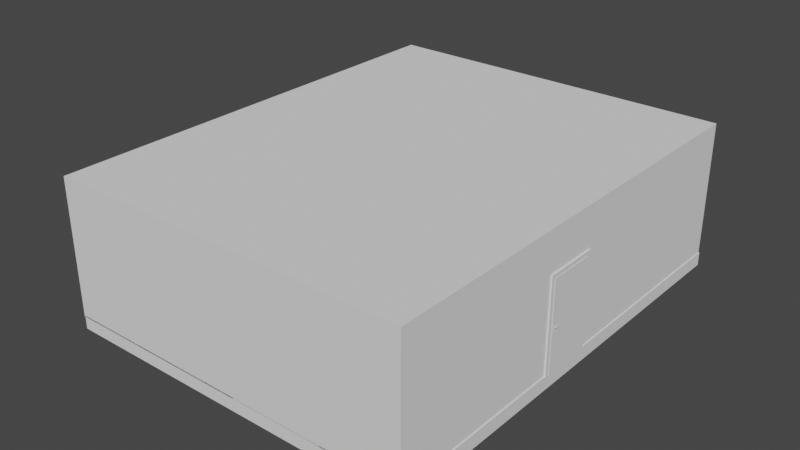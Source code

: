 # Source: bathrooms.blend  (saved by Blender 2.82.7; exported with 4.5.12 LTS)
import bpy
from mathutils import Matrix  # noqa: F401  (used for matrix-valued properties, if any)

bpy.ops.wm.read_factory_settings(use_empty=True)
scene = bpy.context.scene
scene.name = 'Scene'

# ---- collections
col_bathroom = bpy.data.collections.new('bathroom'); scene.collection.children.link(col_bathroom)

# ---- materials (node trees are filled in below, after node groups)
mat_wall2_inside = bpy.data.materials.new('Wall2_inside')
mat_wall2_inside.use_transparent_shadow = False
mat_wall2_outside = bpy.data.materials.new('Wall2_outside')
mat_wall2_outside.use_transparent_shadow = False
mat_wall2_cuts = bpy.data.materials.new('Wall2_cuts')
mat_wall2_cuts.use_transparent_shadow = False
mat_wall2_alt1 = bpy.data.materials.new('Wall2_alt1')
mat_wall2_alt1.use_transparent_shadow = False
mat_wall2_alt2 = bpy.data.materials.new('Wall2_alt2')
mat_wall2_alt2.use_transparent_shadow = False
mat_wall2_alt3 = bpy.data.materials.new('Wall2_alt3')
mat_wall2_alt3.use_transparent_shadow = False
mat_wall2_alt4 = bpy.data.materials.new('Wall2_alt4')
mat_wall2_alt4.use_transparent_shadow = False
mat_wall2_alt5 = bpy.data.materials.new('Wall2_alt5')
mat_wall2_alt5.use_transparent_shadow = False
mat_door_inside = bpy.data.materials.new('Door_inside')
mat_door_inside.use_transparent_shadow = False
mat_door_outside = bpy.data.materials.new('Door_outside')
mat_door_outside.use_transparent_shadow = False
mat_door_glass = bpy.data.materials.new('Door_glass')
mat_door_glass.use_transparent_shadow = False
mat_door_metal = bpy.data.materials.new('Door_metal')
mat_door_metal.use_transparent_shadow = False
mat_handle_inside = bpy.data.materials.new('Handle_inside')
mat_handle_inside.use_transparent_shadow = False
mat_handle_outside = bpy.data.materials.new('Handle_outside')
mat_handle_outside.use_transparent_shadow = False
mat_slab_bottom = bpy.data.materials.new('Slab_bottom')
mat_slab_bottom.use_transparent_shadow = False
mat_slab_top = bpy.data.materials.new('Slab_top')
mat_slab_top.use_transparent_shadow = False
mat_slab_side = bpy.data.materials.new('Slab_side')
mat_slab_side.use_transparent_shadow = False

# ---- node groups
ng_auto_smooth = bpy.data.node_groups.new('Auto Smooth', 'GeometryNodeTree')
_s = ng_auto_smooth.interface.new_socket(name='Geometry', in_out='OUTPUT', socket_type='NodeSocketGeometry')
_s = ng_auto_smooth.interface.new_socket(name='Geometry', in_out='INPUT', socket_type='NodeSocketGeometry')
_s = ng_auto_smooth.interface.new_socket(name='Angle', in_out='INPUT', socket_type='NodeSocketFloat')
_s.subtype = 'ANGLE'
_s.min_value = 0.0
_s.max_value = 3.142
ng_auto_smooth.is_modifier = True
_N = ng_auto_smooth.nodes; _L = ng_auto_smooth.links
n0 = _N.new('NodeGroupOutput'); n0.name = 'Group Output'; n0.location = (480, -100)
n1 = _N.new('NodeGroupInput'); n1.name = 'Group Input'; n1.location = (-420, -300)
n2 = _N.new('NodeGroupInput'); n2.name = 'Group Input.001'; n2.location = (-60, -100)
n3 = _N.new('GeometryNodeSetShadeSmooth'); n3.name = 'Set Shade Smooth'; n3.location = (120, -100)
n3.domain = 'EDGE'
n4 = _N.new('GeometryNodeSetShadeSmooth'); n4.name = 'Set Shade Smooth.001'; n4.location = (300, -100)
n5 = _N.new('GeometryNodeInputMeshEdgeAngle'); n5.name = 'Edge Angle'; n5.location = (-420, -220)
n6 = _N.new('GeometryNodeInputEdgeSmooth'); n6.name = 'Is Edge Smooth'; n6.location = (-60, -160)
n7 = _N.new('GeometryNodeInputShadeSmooth'); n7.name = 'Is Face Smooth'; n7.location = (-240, -340)
n8 = _N.new('FunctionNodeBooleanMath'); n8.name = 'Boolean Math'; n8.location = (-60, -220)
n9 = _N.new('FunctionNodeCompare'); n9.name = 'Compare'; n9.location = (-240, -180)
n9.operation = 'LESS_EQUAL'
_L.new(n5.outputs[0], n9.inputs[0])
_L.new(n4.outputs[0], n0.inputs[0])
_L.new(n1.outputs[1], n9.inputs[1])
_L.new(n9.outputs[0], n8.inputs[0])
_L.new(n7.outputs[0], n8.inputs[1])
_L.new(n2.outputs[0], n3.inputs[0])
_L.new(n6.outputs[0], n3.inputs[1])
_L.new(n3.outputs[0], n4.inputs[0])
_L.new(n8.outputs[0], n3.inputs[2])
n0.is_active_output = True

# ---- material node trees

# ---- world
world_world = bpy.data.worlds.new('World'); scene.world = world_world
world_world.use_nodes = True; world_world.node_tree.nodes.clear()
_N = world_world.node_tree.nodes; _L = world_world.node_tree.links
n0 = _N.new('ShaderNodeOutputWorld'); n0.name = 'World Output'; n0.location = (300, 300)
n1 = _N.new('ShaderNodeBackground'); n1.name = 'Background'; n1.location = (10, 300)
n1.inputs[0].default_value = (0.05088, 0.05088, 0.05088, 1.0)
_L.new(n1.outputs[0], n0.inputs[0])
n0.is_active_output = True
world_world.color = (0.05088, 0.05088, 0.05088)
world_world.use_sun_shadow = False
world_world.sun_shadow_jitter_overblur = 0.0

# ---- meshes
me_wall = bpy.data.meshes.new('Wall')
me_wall.from_pydata([(0.0, 0.0, 0.0), (0.0, 0.0, 2.7), (-4.371e-07, 10.0, 0.0), (-4.371e-07, 10.0, 2.7), (-8.0, 10.0, 0.0), (-8.0, 10.0, 2.7), (-8.0, -9.537e-07, 0.0), (-8.0, -9.537e-07, 2.7)], [], [(0, 2, 3, 1), (2, 4, 5, 3), (4, 6, 7, 5), (6, 0, 1, 7)])
me_wall.polygons.foreach_set('use_smooth', [True] * 4)
me_wall.materials.append(mat_wall2_inside)
me_wall.materials.append(mat_wall2_outside)
me_wall.materials.append(mat_wall2_cuts)
me_wall.materials.append(mat_wall2_alt1)
me_wall.materials.append(mat_wall2_alt2)
me_wall.materials.append(mat_wall2_alt3)
me_wall.materials.append(mat_wall2_alt4)
me_wall.materials.append(mat_wall2_alt5)
me_wall.use_remesh_fix_poles = True
me_wall.use_remesh_preserve_attributes = False
me_wall.use_mirror_vertex_groups = False
me_wall.update()
me_wall_001 = bpy.data.meshes.new('Wall.001')
me_wall_001.from_pydata([(0.0, 0.0, 0.0), (0.0, 0.0, 2.7), (-2.693e-07, 6.16, 0.0), (-2.693e-07, 6.16, 2.7)], [], [(0, 2, 3, 1)])
me_wall_001.polygons.foreach_set('use_smooth', [True] * 1)
me_wall_001.materials.append(mat_wall2_inside)
me_wall_001.materials.append(mat_wall2_outside)
me_wall_001.materials.append(mat_wall2_cuts)
me_wall_001.materials.append(mat_wall2_alt1)
me_wall_001.materials.append(mat_wall2_alt2)
me_wall_001.materials.append(mat_wall2_alt3)
me_wall_001.materials.append(mat_wall2_alt4)
me_wall_001.materials.append(mat_wall2_alt5)
me_wall_001.use_remesh_fix_poles = True
me_wall_001.use_remesh_preserve_attributes = False
me_wall_001.use_mirror_vertex_groups = False
me_wall_001.update()
me_wall_003 = bpy.data.meshes.new('Wall.003')
me_wall_003.from_pydata([(0.0, 0.0, 0.0), (0.0, 0.0, 2.7), (-8.742e-08, 2.0, 0.0), (-8.742e-08, 2.0, 2.7)], [], [(0, 2, 3, 1)])
me_wall_003.polygons.foreach_set('use_smooth', [True] * 1)
me_wall_003.materials.append(mat_wall2_inside)
me_wall_003.materials.append(mat_wall2_outside)
me_wall_003.materials.append(mat_wall2_cuts)
me_wall_003.materials.append(mat_wall2_alt1)
me_wall_003.materials.append(mat_wall2_alt2)
me_wall_003.materials.append(mat_wall2_alt3)
me_wall_003.materials.append(mat_wall2_alt4)
me_wall_003.materials.append(mat_wall2_alt5)
me_wall_003.use_remesh_fix_poles = True
me_wall_003.use_remesh_preserve_attributes = False
me_wall_003.use_mirror_vertex_groups = False
me_wall_003.update()
me_wall_004 = bpy.data.meshes.new('Wall.004')
me_wall_004.from_pydata([(0.0, 0.0, 0.0), (0.0, 0.0, 2.7), (-8.742e-08, 2.0, 0.0), (-8.742e-08, 2.0, 2.7)], [], [(0, 2, 3, 1)])
me_wall_004.polygons.foreach_set('use_smooth', [True] * 1)
me_wall_004.materials.append(mat_wall2_inside)
me_wall_004.materials.append(mat_wall2_outside)
me_wall_004.materials.append(mat_wall2_cuts)
me_wall_004.materials.append(mat_wall2_alt1)
me_wall_004.materials.append(mat_wall2_alt2)
me_wall_004.materials.append(mat_wall2_alt3)
me_wall_004.materials.append(mat_wall2_alt4)
me_wall_004.materials.append(mat_wall2_alt5)
me_wall_004.use_remesh_fix_poles = True
me_wall_004.use_remesh_preserve_attributes = False
me_wall_004.use_mirror_vertex_groups = False
me_wall_004.update()
me_wall_005 = bpy.data.meshes.new('Wall.005')
me_wall_005.from_pydata([(0.0, 0.0, 0.0), (0.0, 0.0, 2.7), (-8.742e-08, 2.0, 0.0), (-8.742e-08, 2.0, 2.7)], [], [(0, 2, 3, 1)])
me_wall_005.polygons.foreach_set('use_smooth', [True] * 1)
me_wall_005.materials.append(mat_wall2_inside)
me_wall_005.materials.append(mat_wall2_outside)
me_wall_005.materials.append(mat_wall2_cuts)
me_wall_005.materials.append(mat_wall2_alt1)
me_wall_005.materials.append(mat_wall2_alt2)
me_wall_005.materials.append(mat_wall2_alt3)
me_wall_005.materials.append(mat_wall2_alt4)
me_wall_005.materials.append(mat_wall2_alt5)
me_wall_005.use_remesh_fix_poles = True
me_wall_005.use_remesh_preserve_attributes = False
me_wall_005.use_mirror_vertex_groups = False
me_wall_005.update()
me_wall_006 = bpy.data.meshes.new('Wall.006')
me_wall_006.from_pydata([(0.0, 0.0, 0.0), (0.0, 0.0, 2.7), (-8.742e-08, 2.0, 0.0), (-8.742e-08, 2.0, 2.7)], [], [(0, 2, 3, 1)])
me_wall_006.polygons.foreach_set('use_smooth', [True] * 1)
me_wall_006.materials.append(mat_wall2_inside)
me_wall_006.materials.append(mat_wall2_outside)
me_wall_006.materials.append(mat_wall2_cuts)
me_wall_006.materials.append(mat_wall2_alt1)
me_wall_006.materials.append(mat_wall2_alt2)
me_wall_006.materials.append(mat_wall2_alt3)
me_wall_006.materials.append(mat_wall2_alt4)
me_wall_006.materials.append(mat_wall2_alt5)
me_wall_006.use_remesh_fix_poles = True
me_wall_006.use_remesh_preserve_attributes = False
me_wall_006.use_mirror_vertex_groups = False
me_wall_006.update()
me_wall_008 = bpy.data.meshes.new('Wall.008')
me_wall_008.from_pydata([(0.0, 0.0, 0.0), (0.0, 0.0, 2.7), (-8.742e-08, 2.0, 0.0), (-8.742e-08, 2.0, 2.7)], [], [(0, 2, 3, 1)])
me_wall_008.polygons.foreach_set('use_smooth', [True] * 1)
me_wall_008.materials.append(mat_wall2_inside)
me_wall_008.materials.append(mat_wall2_outside)
me_wall_008.materials.append(mat_wall2_cuts)
me_wall_008.materials.append(mat_wall2_alt1)
me_wall_008.materials.append(mat_wall2_alt2)
me_wall_008.materials.append(mat_wall2_alt3)
me_wall_008.materials.append(mat_wall2_alt4)
me_wall_008.materials.append(mat_wall2_alt5)
me_wall_008.use_remesh_fix_poles = True
me_wall_008.use_remesh_preserve_attributes = False
me_wall_008.use_mirror_vertex_groups = False
me_wall_008.update()
me_wall_009 = bpy.data.meshes.new('Wall.009')
me_wall_009.from_pydata([(0.0, 0.0, 0.0), (0.0, 0.0, 2.7), (-8.742e-08, 2.0, 0.0), (-8.742e-08, 2.0, 2.7)], [], [(0, 2, 3, 1)])
me_wall_009.polygons.foreach_set('use_smooth', [True] * 1)
me_wall_009.materials.append(mat_wall2_inside)
me_wall_009.materials.append(mat_wall2_outside)
me_wall_009.materials.append(mat_wall2_cuts)
me_wall_009.materials.append(mat_wall2_alt1)
me_wall_009.materials.append(mat_wall2_alt2)
me_wall_009.materials.append(mat_wall2_alt3)
me_wall_009.materials.append(mat_wall2_alt4)
me_wall_009.materials.append(mat_wall2_alt5)
me_wall_009.use_remesh_fix_poles = True
me_wall_009.use_remesh_preserve_attributes = False
me_wall_009.use_mirror_vertex_groups = False
me_wall_009.update()
me_wall_010 = bpy.data.meshes.new('Wall.010')
me_wall_010.from_pydata([(0.0, 0.0, 0.0), (0.0, 0.0, 2.7), (-8.742e-08, 2.0, 0.0), (-8.742e-08, 2.0, 2.7)], [], [(0, 2, 3, 1)])
me_wall_010.polygons.foreach_set('use_smooth', [True] * 1)
me_wall_010.materials.append(mat_wall2_inside)
me_wall_010.materials.append(mat_wall2_outside)
me_wall_010.materials.append(mat_wall2_cuts)
me_wall_010.materials.append(mat_wall2_alt1)
me_wall_010.materials.append(mat_wall2_alt2)
me_wall_010.materials.append(mat_wall2_alt3)
me_wall_010.materials.append(mat_wall2_alt4)
me_wall_010.materials.append(mat_wall2_alt5)
me_wall_010.use_remesh_fix_poles = True
me_wall_010.use_remesh_preserve_attributes = False
me_wall_010.use_mirror_vertex_groups = False
me_wall_010.update()
me_wall_011 = bpy.data.meshes.new('Wall.011')
me_wall_011.from_pydata([(0.0, 0.0, 0.0), (0.0, 0.0, 2.7), (-8.742e-08, 2.0, 0.0), (-8.742e-08, 2.0, 2.7)], [], [(0, 2, 3, 1)])
me_wall_011.polygons.foreach_set('use_smooth', [True] * 1)
me_wall_011.materials.append(mat_wall2_inside)
me_wall_011.materials.append(mat_wall2_outside)
me_wall_011.materials.append(mat_wall2_cuts)
me_wall_011.materials.append(mat_wall2_alt1)
me_wall_011.materials.append(mat_wall2_alt2)
me_wall_011.materials.append(mat_wall2_alt3)
me_wall_011.materials.append(mat_wall2_alt4)
me_wall_011.materials.append(mat_wall2_alt5)
me_wall_011.use_remesh_fix_poles = True
me_wall_011.use_remesh_preserve_attributes = False
me_wall_011.use_mirror_vertex_groups = False
me_wall_011.update()
me_reference = bpy.data.meshes.new('Reference')
me_reference.from_pydata([(-0.25, 0.25, 0.0), (0.25, 0.25, 0.0), (-0.25, -0.25, 0.0), (0.25, -0.25, 0.0), (0.0, 0.0, 0.487), (-0.107, 0.107, 0.216), (0.108, 0.107, 0.216), (-0.107, -0.107, 0.216), (0.108, -0.107, 0.216), (-0.05, 0.05, 0.5), (0.05, 0.05, 0.5), (0.05, -0.05, 0.5), (-0.05, -0.05, 0.5), (-0.193, 0.193, 0.0), (0.193, 0.193, 0.0), (0.193, -0.193, 0.0), (-0.193, -0.193, 0.0), (0.0, 0.0, 0.8), (0.0, 0.8, 0.0), (0.0, 0.0, 0.0), (0.0, 0.0, 0.0), (0.05, 0.05, 0.674), (-0.05, 0.674, -0.05), (0.0, 0.8, 0.0), (-0.05, -0.05, 0.674), (-0.05, 0.674, 0.05), (0.05, 0.674, -0.05), (-0.129, 0.129, 0.162), (0.129, 0.129, 0.162), (-0.129, -0.129, 0.162), (0.129, -0.129, 0.162), (0.0, 0.0, 0.8), (-0.05, 0.05, 0.674), (0.05, -0.05, 0.674), (0.05, 0.674, 0.05), (0.8, 0.0, 0.0), (0.0, 0.0, 0.0), (0.674, 0.05, -0.05), (0.8, 0.0, 0.0), (0.674, 0.05, 0.05), (0.674, -0.05, -0.05), (0.674, -0.05, 0.05)], [(1, 0), (0, 9), (9, 10), (10, 1), (3, 1), (10, 11), (11, 3), (2, 3), (11, 12), (12, 2), (0, 2), (12, 9), (6, 5), (8, 6), (7, 8), (5, 7), (17, 24), (17, 20), (18, 25), (18, 19), (13, 14), (14, 15), (15, 16), (16, 13), (4, 6), (15, 30), (17, 21), (26, 22), (23, 22), (23, 34), (18, 26), (28, 27), (30, 28), (29, 30), (27, 29), (14, 28), (13, 27), (16, 29), (4, 7), (4, 8), (4, 5), (31, 33), (31, 32), (21, 32), (24, 32), (24, 33), (21, 33), (25, 22), (25, 34), (26, 34), (35, 39), (35, 36), (40, 37), (38, 37), (38, 41), (35, 40), (39, 37), (39, 41), (40, 41)], [])
me_reference.use_remesh_fix_poles = True
me_reference.use_remesh_preserve_attributes = False
me_reference.use_mirror_vertex_groups = False
me_reference.update()
me_autoboolean = bpy.data.meshes.new('AutoBoolean')
me_autoboolean.from_pydata([], [], [])
me_autoboolean.materials.append(mat_wall2_inside)
me_autoboolean.materials.append(mat_wall2_outside)
me_autoboolean.materials.append(mat_wall2_cuts)
me_autoboolean.materials.append(mat_wall2_alt1)
me_autoboolean.materials.append(mat_wall2_alt2)
me_autoboolean.materials.append(mat_wall2_alt3)
me_autoboolean.materials.append(mat_wall2_alt4)
me_autoboolean.materials.append(mat_wall2_alt5)
me_autoboolean.use_remesh_fix_poles = True
me_autoboolean.use_remesh_preserve_attributes = False
me_autoboolean.use_mirror_vertex_groups = False
me_autoboolean.update()
me_door_001 = bpy.data.meshes.new('Door.001')
me_door_001.from_pydata([(-0.621, -0.13, 0.0), (-0.621, 0.0, 0.0), (-0.621, 0.13, 0.0), (-0.531, 0.13, 0.0), (-0.531, 0.12, 0.0), (-0.521, 0.12, 0.0), (-0.521, -0.13, 0.0), (-0.621, -0.13, 2.1), (-0.621, 0.0, 2.1), (-0.621, 0.13, 2.1), (-0.531, 0.13, 2.01), (-0.531, 0.12, 2.01), (-0.521, 0.12, 2.0), (-0.521, -0.13, 2.0), (0.621, -0.13, 2.1), (0.621, 0.0, 2.1), (0.621, 0.13, 2.1), (0.531, 0.13, 2.01), (0.531, 0.12, 2.01), (0.521, 0.12, 2.0), (0.521, -0.13, 2.0), (0.621, -0.13, 0.0), (0.621, 0.0, 0.0), (0.621, 0.13, 0.0), (0.531, 0.13, 0.0), (0.531, 0.12, 0.0), (0.521, 0.12, 0.0), (0.521, -0.13, 0.0)], [], [(7, 8, 1, 0), (8, 9, 2, 1), (9, 10, 3, 2), (10, 11, 4, 3), (11, 12, 5, 4), (12, 13, 6, 5), (13, 7, 0, 6), (14, 15, 8, 7), (15, 16, 9, 8), (16, 17, 10, 9), (17, 18, 11, 10), (18, 19, 12, 11), (19, 20, 13, 12), (20, 14, 7, 13), (21, 22, 15, 14), (22, 23, 16, 15), (23, 24, 17, 16), (24, 25, 18, 17), (25, 26, 19, 18), (26, 27, 20, 19), (27, 21, 14, 20), (0, 1, 2, 3, 4, 5, 6), (27, 26, 25, 24, 23, 22, 21)])
me_door_001.polygons.foreach_set('use_smooth', [True] * 23)
me_door_001.polygons.foreach_set('material_index', [0, 1, 1, 1, 1, 0, 0, 0, 1, 1, 1, 1, 0, 0, 0, 1, 1, 1, 1, 0, 0, 0, 0])
_uv = me_door_001.uv_layers.new(name='UVMap')
_uv.uv.foreach_set('vector', [0.0, 2.0, 0.13, 2.0, 0.13, 0.0, 0.0, 0.0, 0.13, 2.0, 0.26, 2.0, 0.26, 0.0, 0.13, 0.0, 0.26, 2.0, 0.35, 2.0, 0.35, 0.0, 0.26, 0.0, 0.35, 2.0, 0.36, 2.0, 0.36, 0.0, 0.35, 0.0, 0.36, 2.0, 0.37, 2.0, 0.37, 0.0, 0.36, 0.0, 0.37, 2.0, 0.62, 2.0, 0.62, 0.0, 0.37, 0.0, 0.62, 2.0, 0.72, 2.0, 0.72, 0.0, 0.62, 0.0, 0.0, 3.042, 0.13, 3.042, 0.13, 2.0, 0.0, 2.0, 0.13, 3.042, 0.26, 3.042, 0.26, 2.0, 0.13, 2.0, 0.26, 3.042, 0.35, 3.042, 0.35, 2.0, 0.26, 2.0, 0.35, 3.042, 0.36, 3.042, 0.36, 2.0, 0.35, 2.0, 0.36, 3.042, 0.37, 3.042, 0.37, 2.0, 0.36, 2.0, 0.37, 3.042, 0.62, 3.042, 0.62, 2.0, 0.37, 2.0, 0.62, 3.042, 0.72, 3.042, 0.72, 2.0, 0.62, 2.0, 0.0, 5.042, 0.13, 5.042, 0.13, 3.042, 0.0, 3.042, 0.13, 5.042, 0.26, 5.042, 0.26, 3.042, 0.13, 3.042, 0.26, 5.042, 0.35, 5.042, 0.35, 3.042, 0.26, 3.042, 0.35, 5.042, 0.36, 5.042, 0.36, 3.042, 0.35, 3.042, 0.36, 5.042, 0.37, 5.042, 0.37, 3.042, 0.36, 3.042, 0.37, 5.042, 0.62, 5.042, 0.62, 3.042, 0.37, 3.042, 0.62, 5.042, 0.72, 5.042, 0.72, 3.042, 0.62, 3.042, -0.1, -0.13, -0.1, 0.0, -0.1, 0.13, -0.01, 0.13, -0.01, 0.12, 0.0, 0.12, 0.0, -0.13, 0.0, -0.13, 0.0, 0.12, -0.01, 0.12, -0.01, 0.13, -0.1, 0.13, -0.1, 0.0, -0.1, -0.13])
me_door_001.materials.append(mat_door_inside)
me_door_001.materials.append(mat_door_outside)
me_door_001.materials.append(mat_door_glass)
me_door_001.materials.append(mat_door_metal)
me_door_001.use_remesh_fix_poles = True
me_door_001.use_remesh_preserve_attributes = False
me_door_001.use_mirror_vertex_groups = False
me_door_001.update()
me_panel = bpy.data.meshes.new('Panel')
me_panel.from_pydata([(0.15, -0.02, 0.15), (0.0, -0.02, 0.0), (0.0, 0.0, 0.0), (0.15, 0.0, 0.15), (0.15, -0.02, 1.855), (0.0, -0.02, 2.005), (0.0, 0.0, 2.005), (0.15, 0.0, 1.855), (0.902, -0.02, 1.855), (1.052, -0.02, 2.005), (1.052, 0.0, 2.005), (0.902, 0.0, 1.855), (0.902, -0.02, 0.15), (1.052, -0.02, 0.0), (1.052, 0.0, 0.0), (0.902, 0.0, 0.15)], [], [(4, 5, 1, 0), (5, 6, 2, 1), (6, 7, 3, 2), (8, 9, 5, 4), (9, 10, 6, 5), (10, 11, 7, 6), (12, 13, 9, 8), (13, 14, 10, 9), (14, 15, 11, 10), (0, 1, 13, 12), (1, 2, 14, 13), (2, 3, 15, 14), (3, 7, 11, 15), (12, 8, 4, 0)])
me_panel.polygons.foreach_set('use_smooth', [True] * 14)
me_panel.polygons.foreach_set('material_index', [0, 1, 1, 0, 1, 1, 0, 1, 1, 0, 1, 1, 1, 0])
_uv = me_panel.uv_layers.new(name='UVMap')
_uv.uv.foreach_set('vector', [0.0, 2.005, 0.15, 2.005, 0.15, 0.0, 0.0, 0.0, 0.15, 2.005, 0.17, 2.005, 0.17, 0.0, 0.15, 0.0, 0.17, 2.005, 0.32, 2.005, 0.32, 0.0, 0.17, 0.0, 0.0, 3.057, 0.15, 3.057, 0.15, 2.005, 0.0, 2.005, 0.15, 3.057, 0.17, 3.057, 0.17, 2.005, 0.15, 2.005, 0.17, 3.057, 0.32, 3.057, 0.32, 2.005, 0.17, 2.005, 0.0, 5.062, 0.15, 5.062, 0.15, 3.057, 0.0, 3.057, 0.15, 5.062, 0.17, 5.062, 0.17, 3.057, 0.15, 3.057, 0.17, 5.062, 0.32, 5.062, 0.32, 3.057, 0.17, 3.057, 0.0, 6.114, 0.15, 6.114, 0.15, 5.062, 0.0, 5.062, 0.15, 6.114, 0.17, 6.114, 0.17, 5.062, 0.15, 5.062, 0.17, 6.114, 0.32, 6.114, 0.32, 5.062, 0.17, 5.062, 0.2, 0.2, 0.2, 1.805, 0.852, 1.805, 0.852, 0.2, 0.852, 0.2, 0.852, 1.805, 0.2, 1.805, 0.2, 0.2])
me_panel.materials.append(mat_door_inside)
me_panel.materials.append(mat_door_outside)
me_panel.materials.append(mat_door_glass)
me_panel.materials.append(mat_door_metal)
me_panel.use_remesh_fix_poles = True
me_panel.use_remesh_preserve_attributes = False
me_panel.use_mirror_vertex_groups = False
me_panel.update()
me_handle = bpy.data.meshes.new('Handle')
me_handle.from_pydata([(0.015, 0.003, -0.107), (0.008, 0.002, -0.007), (0.015, 0.002, -0.107), (0.019, 0.002, -0.026), (-0.015, 0.003, -0.107), (-0.007, 0.002, -0.007), (-0.015, 0.002, -0.107), (-0.018, 0.002, -0.026), (0.008, 0.002, 0.007), (0.019, 0.002, 0.034), (-0.018, 0.002, 0.034), (-0.007, 0.002, 0.007), (-0.018, 0.003, -0.026), (0.019, 0.003, -0.026), (-0.018, 0.003, 0.034), (0.019, 0.003, 0.034), (-0.007, 0.042, -0.007), (0.008, 0.042, -0.007), (-0.007, 0.042, 0.007), (0.008, 0.042, 0.007), (-0.007, 0.047, -0.016), (0.008, 0.048, -0.018), (-0.007, 0.047, 0.016), (0.008, 0.048, 0.018), (-0.025, 0.041, 0.013), (-0.025, 0.041, -0.012), (-0.025, 0.048, 0.013), (-0.025, 0.048, -0.012), (0.019, 0.0, -0.026), (0.015, 0.0, -0.107), (-0.015, 0.0, -0.107), (-0.018, 0.0, -0.026), (0.019, 0.0, 0.034), (-0.018, 0.0, 0.034), (-0.107, 0.041, 0.013), (-0.107, 0.041, -0.012), (-0.107, 0.048, 0.013), (-0.107, 0.048, -0.012), (-0.12, 0.041, 0.013), (-0.12, 0.041, -0.012), (-0.12, 0.048, 0.013), (-0.12, 0.048, -0.012), (0.008, 0.005, -0.007), (0.008, 0.005, 0.007), (-0.007, 0.005, 0.007), (-0.007, 0.005, -0.007), (0.008, 0.041, -0.007), (0.008, 0.041, 0.007), (-0.007, 0.041, 0.007), (-0.007, 0.041, -0.007), (0.015, 0.003, -0.091), (0.015, 0.002, -0.091), (-0.015, 0.002, -0.091), (-0.015, 0.003, -0.091), (0.015, 0.0, -0.091), (-0.015, 0.0, -0.091), (0.015, 0.003, 0.044), (0.015, 0.002, 0.044), (-0.015, 0.002, 0.044), (-0.015, 0.003, 0.044), (0.015, 0.0, 0.044), (-0.015, 0.0, 0.044), (0.015, -0.023, -0.107), (0.008, -0.022, -0.007), (0.015, -0.022, -0.107), (0.019, -0.022, -0.026), (-0.015, -0.023, -0.107), (-0.007, -0.022, -0.007), (-0.015, -0.022, -0.107), (-0.018, -0.022, -0.026), (0.008, -0.022, 0.007), (0.019, -0.022, 0.034), (-0.018, -0.022, 0.034), (-0.007, -0.022, 0.007), (-0.018, -0.023, -0.026), (0.019, -0.023, -0.026), (-0.018, -0.023, 0.034), (0.019, -0.023, 0.034), (-0.007, -0.062, -0.007), (0.008, -0.062, -0.007), (-0.007, -0.062, 0.007), (0.008, -0.062, 0.007), (-0.007, -0.067, -0.016), (0.008, -0.068, -0.018), (-0.007, -0.067, 0.016), (0.008, -0.068, 0.018), (-0.025, -0.061, 0.013), (-0.025, -0.061, -0.012), (-0.025, -0.068, 0.013), (-0.025, -0.068, -0.012), (0.019, -0.02, -0.026), (0.015, -0.02, -0.107), (-0.015, -0.02, -0.107), (-0.018, -0.02, -0.026), (0.019, -0.02, 0.034), (-0.018, -0.02, 0.034), (-0.107, -0.061, 0.013), (-0.107, -0.061, -0.012), (-0.107, -0.068, 0.013), (-0.107, -0.068, -0.012), (-0.12, -0.061, 0.013), (-0.12, -0.061, -0.012), (-0.12, -0.068, 0.013), (-0.12, -0.068, -0.012), (0.008, -0.025, -0.007), (0.008, -0.025, 0.007), (-0.007, -0.025, 0.007), (-0.007, -0.025, -0.007), (0.008, -0.061, -0.007), (0.008, -0.061, 0.007), (-0.007, -0.061, 0.007), (-0.007, -0.061, -0.007), (0.015, -0.023, -0.091), (0.015, -0.022, -0.091), (-0.015, -0.022, -0.091), (-0.015, -0.023, -0.091), (0.015, -0.02, -0.091), (-0.015, -0.02, -0.091), (0.015, -0.023, 0.044), (0.015, -0.022, 0.044), (-0.015, -0.022, 0.044), (-0.015, -0.023, 0.044), (0.015, -0.02, 0.044), (-0.015, -0.02, 0.044)], [], [(13, 3, 51, 50), (6, 30, 55, 52), (7, 12, 53, 52), (12, 13, 50, 53), (6, 4, 0, 2), (7, 31, 33, 10), (14, 59, 56, 15), (7, 10, 14, 12), (13, 15, 9, 3), (46, 17, 19, 47), (1, 13, 12, 5), (11, 14, 15, 8), (5, 12, 14, 11), (8, 15, 13, 1), (20, 27, 26, 22), (47, 19, 18, 48), (48, 18, 16, 49), (49, 16, 17, 46), (20, 22, 23, 21), (16, 20, 21, 17), (17, 21, 23, 19), (19, 23, 22, 18), (26, 36, 34, 24), (18, 24, 25, 16), (16, 25, 27, 20), (22, 26, 24, 18), (53, 50, 0, 4), (51, 54, 29, 2), (2, 29, 30, 6), (33, 61, 58, 10), (9, 32, 28, 3), (3, 28, 54, 51), (36, 40, 38, 34), (24, 34, 35, 25), (25, 35, 37, 27), (27, 37, 36, 26), (38, 40, 41, 39), (34, 38, 39, 35), (35, 39, 41, 37), (37, 41, 40, 36), (5, 45, 42, 1), (11, 44, 45, 5), (8, 43, 44, 11), (1, 42, 43, 8), (45, 49, 46, 42), (44, 48, 49, 45), (43, 47, 48, 44), (42, 46, 47, 43), (52, 53, 4, 6), (52, 55, 31, 7), (50, 51, 2, 0), (57, 56, 59, 58), (58, 61, 60, 57), (9, 57, 60, 32), (10, 58, 59, 14), (15, 56, 57, 9), (112, 113, 65, 75), (114, 117, 92, 68), (114, 115, 74, 69), (115, 112, 75, 74), (64, 62, 66, 68), (72, 95, 93, 69), (77, 118, 121, 76), (74, 76, 72, 69), (65, 71, 77, 75), (109, 81, 79, 108), (67, 74, 75, 63), (70, 77, 76, 73), (73, 76, 74, 67), (63, 75, 77, 70), (84, 88, 89, 82), (110, 80, 81, 109), (111, 78, 80, 110), (108, 79, 78, 111), (83, 85, 84, 82), (79, 83, 82, 78), (81, 85, 83, 79), (80, 84, 85, 81), (86, 96, 98, 88), (78, 87, 86, 80), (82, 89, 87, 78), (80, 86, 88, 84), (66, 62, 112, 115), (64, 91, 116, 113), (68, 92, 91, 64), (72, 120, 123, 95), (65, 90, 94, 71), (113, 116, 90, 65), (96, 100, 102, 98), (87, 97, 96, 86), (89, 99, 97, 87), (88, 98, 99, 89), (101, 103, 102, 100), (97, 101, 100, 96), (99, 103, 101, 97), (98, 102, 103, 99), (63, 104, 107, 67), (67, 107, 106, 73), (73, 106, 105, 70), (70, 105, 104, 63), (104, 108, 111, 107), (107, 111, 110, 106), (106, 110, 109, 105), (105, 109, 108, 104), (68, 66, 115, 114), (69, 93, 117, 114), (62, 64, 113, 112), (120, 121, 118, 119), (119, 122, 123, 120), (94, 122, 119, 71), (76, 121, 120, 72), (71, 119, 118, 77)])
me_handle.polygons.foreach_set('use_smooth', [True] * 112)
me_handle.materials.append(mat_handle_inside)
me_handle.materials.append(mat_handle_outside)
me_handle.use_remesh_fix_poles = True
me_handle.use_remesh_preserve_attributes = False
me_handle.use_mirror_vertex_groups = False
me_handle.update()
me_hole = bpy.data.meshes.new('hole')
me_hole.from_pydata([(-0.621, -0.2, -0.001), (-0.621, 0.0, -0.001), (-0.621, 0.2, -0.001), (-0.621, -0.2, 2.1), (-0.621, 0.0, 2.1), (-0.621, 0.2, 2.1), (0.621, -0.2, 2.1), (0.621, 0.0, 2.1), (0.621, 0.2, 2.1), (0.621, -0.2, -0.001), (0.621, 0.0, -0.001), (0.621, 0.2, -0.001)], [], [(3, 4, 1, 0), (4, 5, 2, 1), (6, 7, 4, 3), (7, 8, 5, 4), (9, 10, 7, 6), (10, 11, 8, 7), (0, 1, 10, 9), (1, 2, 11, 10), (2, 5, 8, 11), (9, 6, 3, 0)])
me_hole.polygons.foreach_set('use_smooth', [True] * 10)
me_hole.polygons.foreach_set('material_index', [1, 0, 1, 0, 1, 0, 1, 0, 0, 1])
_uv = me_hole.uv_layers.new(name='UVMap')
_uv.uv.foreach_set('vector', [0.0, 2.101, 0.2, 2.101, 0.2, 0.0, 0.0, 0.0, 0.2, 2.101, 0.4, 2.101, 0.4, 0.0, 0.2, 0.0, 0.0, 3.343, 0.2, 3.343, 0.2, 2.101, 0.0, 2.101, 0.2, 3.343, 0.4, 3.343, 0.4, 2.101, 0.2, 2.101, 0.0, 5.444, 0.2, 5.444, 0.2, 3.343, 0.0, 3.343, 0.2, 5.444, 0.4, 5.444, 0.4, 3.343, 0.2, 3.343, 0.0, 6.686, 0.2, 6.686, 0.2, 5.444, 0.0, 5.444, 0.2, 6.686, 0.4, 6.686, 0.4, 5.444, 0.2, 5.444, -0.621, 0.0, -0.621, 2.101, 0.621, 2.101, 0.621, 0.0, 0.621, 0.0, 0.621, 2.101, -0.621, 2.101, -0.621, 0.0])
me_hole.materials.append(mat_door_inside)
me_hole.materials.append(mat_door_outside)
me_hole.materials.append(mat_door_glass)
me_hole.materials.append(mat_door_metal)
me_hole.use_remesh_fix_poles = True
me_hole.use_remesh_preserve_attributes = False
me_hole.use_mirror_vertex_groups = False
me_hole.update()
me_autoboolean_001 = bpy.data.meshes.new('AutoBoolean.001')
me_autoboolean_001.from_pydata([], [], [])
me_autoboolean_001.materials.append(mat_wall2_inside)
me_autoboolean_001.materials.append(mat_wall2_outside)
me_autoboolean_001.materials.append(mat_wall2_cuts)
me_autoboolean_001.materials.append(mat_wall2_alt1)
me_autoboolean_001.materials.append(mat_wall2_alt2)
me_autoboolean_001.materials.append(mat_wall2_alt3)
me_autoboolean_001.materials.append(mat_wall2_alt4)
me_autoboolean_001.materials.append(mat_wall2_alt5)
me_autoboolean_001.use_remesh_fix_poles = True
me_autoboolean_001.use_remesh_preserve_attributes = False
me_autoboolean_001.use_mirror_vertex_groups = False
me_autoboolean_001.update()
me_slab_003 = bpy.data.meshes.new('Slab.003')
me_slab_003.from_pydata([(0.0, 0.0, 0.0), (-4.371e-07, 10.0, 0.0), (-8.0, 10.0, 0.0), (-8.0, -9.537e-07, 0.0)], [], [(0, 3, 2, 1)])
me_slab_003.polygons.foreach_set('use_smooth', [True] * 1)
me_slab_003.materials.append(mat_slab_bottom)
me_slab_003.materials.append(mat_slab_top)
me_slab_003.materials.append(mat_slab_side)
me_slab_003.use_remesh_fix_poles = True
me_slab_003.use_remesh_preserve_attributes = False
me_slab_003.use_mirror_vertex_groups = False
me_slab_003.update()
me_slab_004 = bpy.data.meshes.new('Slab.004')
me_slab_004.from_pydata([(0.0, 0.0, 0.0), (-4.371e-07, 10.0, 0.0), (-8.0, 10.0, 0.0), (-8.0, -9.537e-07, 0.0)], [], [(0, 3, 2, 1)])
me_slab_004.polygons.foreach_set('use_smooth', [True] * 1)
me_slab_004.materials.append(mat_slab_bottom)
me_slab_004.materials.append(mat_slab_top)
me_slab_004.materials.append(mat_slab_side)
me_slab_004.use_remesh_fix_poles = True
me_slab_004.use_remesh_preserve_attributes = False
me_slab_004.use_mirror_vertex_groups = False
me_slab_004.update()

# ---- objects
ob_wall = bpy.data.objects.new('Wall', me_wall)
ob_divider = bpy.data.objects.new('divider', me_wall_001)
ob_wall_003 = bpy.data.objects.new('Wall.003', me_wall_003)
ob_wall_004 = bpy.data.objects.new('Wall.004', me_wall_004)
ob_wall_005 = bpy.data.objects.new('Wall.005', me_wall_005)
ob_wall_006 = bpy.data.objects.new('Wall.006', me_wall_006)
ob_wall_008 = bpy.data.objects.new('Wall.008', me_wall_008)
ob_wall_009 = bpy.data.objects.new('Wall.009', me_wall_009)
ob_wall_010 = bpy.data.objects.new('Wall.010', me_wall_010)
ob_wall_011 = bpy.data.objects.new('Wall.011', me_wall_011)
ob_reference = bpy.data.objects.new('Reference', me_reference)
ob_autoboolean = bpy.data.objects.new('AutoBoolean', me_autoboolean)
ob_door = bpy.data.objects.new('Door', me_door_001)
ob_panel = bpy.data.objects.new('Panel', me_panel)
ob_handle = bpy.data.objects.new('Handle', me_handle)
ob_hole = bpy.data.objects.new('hole', me_hole)
ob_autoboolean_001 = bpy.data.objects.new('AutoBoolean.001', me_autoboolean_001)
ob_floor = bpy.data.objects.new('Floor\\', me_slab_003)
ob_roof = bpy.data.objects.new('Roof', me_slab_004)

# ---- transforms, parenting, visibility, modifiers, constraints
ob_wall.parent = ob_reference
ob_wall.location = (8.0, 9.537e-07, 0.0)
ob_wall.lineart.crease_threshold = 0.0
_m = ob_wall.modifiers.new('Wall', 'SOLIDIFY')
_m.thickness = 0.2
_m.material_offset = 1
_m.material_offset_rim = 2
_m.use_even_offset = True
_m.use_quality_normals = True
_m.nonmanifold_merge_threshold = 0.0003
_m = ob_wall.modifiers.new('AutoMixedBoolean', 'BOOLEAN')
_m.object = ob_autoboolean_001
_m.solver = 'FAST'
_m = ob_wall.modifiers.new('Auto Smooth', 'NODES')
_m.node_group = ng_auto_smooth
_gi = [s.identifier for s in ng_auto_smooth.interface.items_tree if s.item_type == 'SOCKET' and s.in_out == 'INPUT']
_m[_gi[1]] = 0.2094  # Angle
ob_divider.parent = ob_wall
ob_divider.location = (-7.904, 4.801, 0.0)
ob_divider.rotation_euler = (0.0, -0.0, -1.571)
ob_divider.lineart.crease_threshold = 0.0
_m = ob_divider.modifiers.new('Wall', 'SOLIDIFY')
_m.thickness = 0.2
_m.material_offset = 1
_m.material_offset_rim = 2
_m.use_even_offset = True
_m.use_quality_normals = True
_m.nonmanifold_merge_threshold = 0.0003
_m = ob_divider.modifiers.new('Auto Smooth', 'NODES')
_m.node_group = ng_auto_smooth
_gi = [s.identifier for s in ng_auto_smooth.interface.items_tree if s.item_type == 'SOCKET' and s.in_out == 'INPUT']
_m[_gi[1]] = 0.2094  # Angle
ob_wall_003.parent = ob_wall
ob_wall_003.location = (-6.215, 0.1134, 0.0)
ob_wall_003.lineart.crease_threshold = 0.0
_m = ob_wall_003.modifiers.new('Wall', 'SOLIDIFY')
_m.thickness = 0.2
_m.material_offset = 1
_m.material_offset_rim = 2
_m.use_even_offset = True
_m.use_quality_normals = True
_m.nonmanifold_merge_threshold = 0.0003
_m = ob_wall_003.modifiers.new('Auto Smooth', 'NODES')
_m.node_group = ng_auto_smooth
_gi = [s.identifier for s in ng_auto_smooth.interface.items_tree if s.item_type == 'SOCKET' and s.in_out == 'INPUT']
_m[_gi[1]] = 0.2094  # Angle
ob_wall_004.parent = ob_wall
ob_wall_004.location = (-4.547, 0.1134, 0.0)
ob_wall_004.lineart.crease_threshold = 0.0
_m = ob_wall_004.modifiers.new('Wall', 'SOLIDIFY')
_m.thickness = 0.2
_m.material_offset = 1
_m.material_offset_rim = 2
_m.use_even_offset = True
_m.use_quality_normals = True
_m.nonmanifold_merge_threshold = 0.0003
_m = ob_wall_004.modifiers.new('Auto Smooth', 'NODES')
_m.node_group = ng_auto_smooth
_gi = [s.identifier for s in ng_auto_smooth.interface.items_tree if s.item_type == 'SOCKET' and s.in_out == 'INPUT']
_m[_gi[1]] = 0.2094  # Angle
ob_wall_005.parent = ob_wall
ob_wall_005.location = (-3.064, 0.1134, 0.0)
ob_wall_005.lineart.crease_threshold = 0.0
_m = ob_wall_005.modifiers.new('Wall', 'SOLIDIFY')
_m.thickness = 0.2
_m.material_offset = 1
_m.material_offset_rim = 2
_m.use_even_offset = True
_m.use_quality_normals = True
_m.nonmanifold_merge_threshold = 0.0003
_m = ob_wall_005.modifiers.new('Auto Smooth', 'NODES')
_m.node_group = ng_auto_smooth
_gi = [s.identifier for s in ng_auto_smooth.interface.items_tree if s.item_type == 'SOCKET' and s.in_out == 'INPUT']
_m[_gi[1]] = 0.2094  # Angle
ob_wall_006.parent = ob_wall
ob_wall_006.location = (-1.493, 0.1134, 0.0)
ob_wall_006.lineart.crease_threshold = 0.0
_m = ob_wall_006.modifiers.new('Wall', 'SOLIDIFY')
_m.thickness = 0.2
_m.material_offset = 1
_m.material_offset_rim = 2
_m.use_even_offset = True
_m.use_quality_normals = True
_m.nonmanifold_merge_threshold = 0.0003
_m = ob_wall_006.modifiers.new('Auto Smooth', 'NODES')
_m.node_group = ng_auto_smooth
_gi = [s.identifier for s in ng_auto_smooth.interface.items_tree if s.item_type == 'SOCKET' and s.in_out == 'INPUT']
_m[_gi[1]] = 0.2094  # Angle
ob_wall_008.parent = ob_wall
ob_wall_008.location = (-1.857, 9.892, 0.0)
ob_wall_008.rotation_euler = (0.0, -0.0, 3.142)
ob_wall_008.lineart.crease_threshold = 0.0
_m = ob_wall_008.modifiers.new('Wall', 'SOLIDIFY')
_m.thickness = 0.2
_m.material_offset = 1
_m.material_offset_rim = 2
_m.use_even_offset = True
_m.use_quality_normals = True
_m.nonmanifold_merge_threshold = 0.0003
_m = ob_wall_008.modifiers.new('Auto Smooth', 'NODES')
_m.node_group = ng_auto_smooth
_gi = [s.identifier for s in ng_auto_smooth.interface.items_tree if s.item_type == 'SOCKET' and s.in_out == 'INPUT']
_m[_gi[1]] = 0.2094  # Angle
ob_wall_009.parent = ob_wall
ob_wall_009.location = (-3.524, 9.892, 0.0)
ob_wall_009.rotation_euler = (0.0, -0.0, 3.142)
ob_wall_009.lineart.crease_threshold = 0.0
_m = ob_wall_009.modifiers.new('Wall', 'SOLIDIFY')
_m.thickness = 0.2
_m.material_offset = 1
_m.material_offset_rim = 2
_m.use_even_offset = True
_m.use_quality_normals = True
_m.nonmanifold_merge_threshold = 0.0003
_m = ob_wall_009.modifiers.new('Auto Smooth', 'NODES')
_m.node_group = ng_auto_smooth
_gi = [s.identifier for s in ng_auto_smooth.interface.items_tree if s.item_type == 'SOCKET' and s.in_out == 'INPUT']
_m[_gi[1]] = 0.2094  # Angle
ob_wall_010.parent = ob_wall
ob_wall_010.location = (-5.008, 9.892, 0.0)
ob_wall_010.rotation_euler = (0.0, -0.0, 3.142)
ob_wall_010.lineart.crease_threshold = 0.0
_m = ob_wall_010.modifiers.new('Wall', 'SOLIDIFY')
_m.thickness = 0.2
_m.material_offset = 1
_m.material_offset_rim = 2
_m.use_even_offset = True
_m.use_quality_normals = True
_m.nonmanifold_merge_threshold = 0.0003
_m = ob_wall_010.modifiers.new('Auto Smooth', 'NODES')
_m.node_group = ng_auto_smooth
_gi = [s.identifier for s in ng_auto_smooth.interface.items_tree if s.item_type == 'SOCKET' and s.in_out == 'INPUT']
_m[_gi[1]] = 0.2094  # Angle
ob_wall_011.parent = ob_wall
ob_wall_011.location = (-6.578, 9.892, 0.0)
ob_wall_011.rotation_euler = (0.0, -0.0, 3.142)
ob_wall_011.lineart.crease_threshold = 0.0
_m = ob_wall_011.modifiers.new('Wall', 'SOLIDIFY')
_m.thickness = 0.2
_m.material_offset = 1
_m.material_offset_rim = 2
_m.use_even_offset = True
_m.use_quality_normals = True
_m.nonmanifold_merge_threshold = 0.0003
_m = ob_wall_011.modifiers.new('Auto Smooth', 'NODES')
_m.node_group = ng_auto_smooth
_gi = [s.identifier for s in ng_auto_smooth.interface.items_tree if s.item_type == 'SOCKET' and s.in_out == 'INPUT']
_m[_gi[1]] = 0.2094  # Angle
ob_reference.location = (-8.0, -9.537e-07, 0.0)
ob_reference.lineart.crease_threshold = 0.0
ob_autoboolean.parent = ob_reference
ob_autoboolean.location = (8.0, 9.537e-07, 0.0)
ob_autoboolean.lock_location = (True, True, True)
ob_autoboolean.lock_rotation = (True, True, True)
ob_autoboolean.lock_scale = (True, True, True)
ob_autoboolean.hide_select = True
ob_autoboolean.hide_render = True
ob_autoboolean.visible_camera = False
ob_autoboolean.visible_diffuse = False
ob_autoboolean.visible_glossy = False
ob_autoboolean.visible_transmission = False
ob_autoboolean.visible_volume_scatter = False
ob_autoboolean.display_type = 'WIRE'
ob_autoboolean.lineart.crease_threshold = 0.0
ob_door.parent = ob_reference
ob_door.location = (7.9, 4.598, 0.0)
ob_door.rotation_euler = (0.0, 0.0, -1.571)
ob_door.lineart.crease_threshold = 0.0
_m = ob_door.modifiers.new('Auto Smooth', 'NODES')
_m.node_group = ng_auto_smooth
_gi = [s.identifier for s in ng_auto_smooth.interface.items_tree if s.item_type == 'SOCKET' and s.in_out == 'INPUT']
_m[_gi[1]] = 0.5236  # Angle
ob_panel.parent = ob_door
ob_panel.location = (-0.526, 0.14, 0.0)
ob_panel.lock_location = (True, True, True)
ob_panel.lock_rotation = (True, True, False)
ob_panel.lock_scale = (True, True, True)
ob_panel.lineart.crease_threshold = 0.0
_m = ob_panel.modifiers.new('Auto Smooth', 'NODES')
_m.node_group = ng_auto_smooth
_gi = [s.identifier for s in ng_auto_smooth.interface.items_tree if s.item_type == 'SOCKET' and s.in_out == 'INPUT']
_m[_gi[1]] = 0.5236  # Angle
ob_handle.parent = ob_panel
ob_handle.location = (0.982, 0.0, 1.003)
ob_handle.lineart.crease_threshold = 0.0
_m = ob_handle.modifiers.new('Subsurf', 'SUBSURF')
_m.uv_smooth = 'PRESERVE_CORNERS'
_m.render_levels = 4
_m.show_only_control_edges = False
_m = ob_handle.modifiers.new('Auto Smooth', 'NODES')
_m.node_group = ng_auto_smooth
_gi = [s.identifier for s in ng_auto_smooth.interface.items_tree if s.item_type == 'SOCKET' and s.in_out == 'INPUT']
_m[_gi[1]] = 0.5236  # Angle
ob_hole.parent = ob_door
ob_hole.location = (9.537e-07, 7.451e-09, 0.0)
ob_hole.scale = (1.0, 1.0, 1.0)
ob_hole.lock_location = (True, True, True)
ob_hole.lock_rotation = (True, True, True)
ob_hole.lock_scale = (True, True, True)
ob_hole.hide_select = True
ob_hole.hide_render = True
ob_hole.visible_camera = False
ob_hole.visible_diffuse = False
ob_hole.visible_glossy = False
ob_hole.visible_transmission = False
ob_hole.visible_volume_scatter = False
ob_hole.display_type = 'WIRE'
ob_hole.lineart.crease_threshold = 0.0
_m = ob_hole.modifiers.new('Auto Smooth', 'NODES')
_m.node_group = ng_auto_smooth
_gi = [s.identifier for s in ng_auto_smooth.interface.items_tree if s.item_type == 'SOCKET' and s.in_out == 'INPUT']
_m[_gi[1]] = 0.5236  # Angle
ob_autoboolean_001.parent = ob_reference
ob_autoboolean_001.location = (8.0, 9.537e-07, 0.0)
ob_autoboolean_001.lock_location = (True, True, True)
ob_autoboolean_001.lock_rotation = (True, True, True)
ob_autoboolean_001.lock_scale = (True, True, True)
ob_autoboolean_001.hide_select = True
ob_autoboolean_001.hide_render = True
ob_autoboolean_001.visible_camera = False
ob_autoboolean_001.visible_diffuse = False
ob_autoboolean_001.visible_glossy = False
ob_autoboolean_001.visible_transmission = False
ob_autoboolean_001.visible_volume_scatter = False
ob_autoboolean_001.display_type = 'WIRE'
ob_autoboolean_001.lineart.crease_threshold = 0.0
_m = ob_autoboolean_001.modifiers.new('AutoMerge', 'BOOLEAN')
_m.object = ob_hole
_m.operation = 'UNION'
_m.solver = 'FAST'
ob_floor.parent = ob_wall
ob_floor.location = (0.02071, 9.537e-07, 0.0307)
ob_floor.lineart.crease_threshold = 0.0
_m = ob_floor.modifiers.new('Slab', 'SOLIDIFY')
_m.thickness = 0.3
_m.offset = 1.0
_m.material_offset = 1
_m.material_offset_rim = 2
_m.use_even_offset = True
_m.use_quality_normals = True
_m.nonmanifold_merge_threshold = 0.0003
_m = ob_floor.modifiers.new('Auto Smooth', 'NODES')
_m.node_group = ng_auto_smooth
_gi = [s.identifier for s in ng_auto_smooth.interface.items_tree if s.item_type == 'SOCKET' and s.in_out == 'INPUT']
_m[_gi[1]] = 0.5236  # Angle
ob_roof.parent = ob_wall
ob_roof.location = (0.0, 0.0, 3.0)
ob_roof.lineart.crease_threshold = 0.0
_m = ob_roof.modifiers.new('Slab', 'SOLIDIFY')
_m.thickness = 0.3
_m.offset = 1.0
_m.material_offset = 1
_m.material_offset_rim = 2
_m.use_even_offset = True
_m.use_quality_normals = True
_m.nonmanifold_merge_threshold = 0.0003
_m = ob_roof.modifiers.new('Auto Smooth', 'NODES')
_m.node_group = ng_auto_smooth
_gi = [s.identifier for s in ng_auto_smooth.interface.items_tree if s.item_type == 'SOCKET' and s.in_out == 'INPUT']
_m[_gi[1]] = 0.5236  # Angle

# ---- collection membership
col_bathroom.objects.link(ob_wall)
col_bathroom.objects.link(ob_divider)
col_bathroom.objects.link(ob_wall_003)
col_bathroom.objects.link(ob_wall_004)
col_bathroom.objects.link(ob_wall_005)
col_bathroom.objects.link(ob_wall_006)
col_bathroom.objects.link(ob_wall_008)
col_bathroom.objects.link(ob_wall_009)
col_bathroom.objects.link(ob_wall_010)
col_bathroom.objects.link(ob_wall_011)
col_bathroom.objects.link(ob_reference)
col_bathroom.objects.link(ob_autoboolean)
col_bathroom.objects.link(ob_door)
col_bathroom.objects.link(ob_panel)
col_bathroom.objects.link(ob_handle)
col_bathroom.objects.link(ob_hole)
col_bathroom.objects.link(ob_autoboolean_001)
col_bathroom.objects.link(ob_floor)
col_bathroom.objects.link(ob_roof)

# ---- scene / render settings (as saved in the file)
scene.frame_start = 1; scene.frame_end = 250; scene.frame_set(1)
scene.render.engine = 'BLENDER_EEVEE_NEXT'
scene.cycles.use_denoising = False
scene.cycles.samples = 128
scene.cycles.sampling_pattern = 'TABULATED_SOBOL'
scene.cycles.use_adaptive_sampling = False
scene.cycles.use_light_tree = False
scene.view_settings.view_transform = 'Filmic'
bpy.context.view_layer.update()

# ---- added for rendering (the .blend has no active camera and no usable light): camera, sun
cam_auto = bpy.data.cameras.new('AutoCamera')
cam_auto.lens = 50.0
cam_auto.sensor_width = 36.0
cam_auto.clip_end = 1000.0
ob_auto_camera = bpy.data.objects.new('AutoCamera', cam_auto)
scene.collection.objects.link(ob_auto_camera)
ob_auto_camera.location = (8.51239, -10.2372, 11.4402)
ob_auto_camera.rotation_euler = (1.09748, -7.21219e-08, 0.694738)
scene.camera = ob_auto_camera
light_auto_sun = bpy.data.lights.new('AutoSun', 'SUN')
light_auto_sun.energy = 3.0
light_auto_sun.angle = 0.0523599
ob_auto_sun = bpy.data.objects.new('AutoSun', light_auto_sun)
scene.collection.objects.link(ob_auto_sun)
ob_auto_sun.rotation_euler = (0.872665, 0.174533, 0.523599)
bpy.context.view_layer.update()
